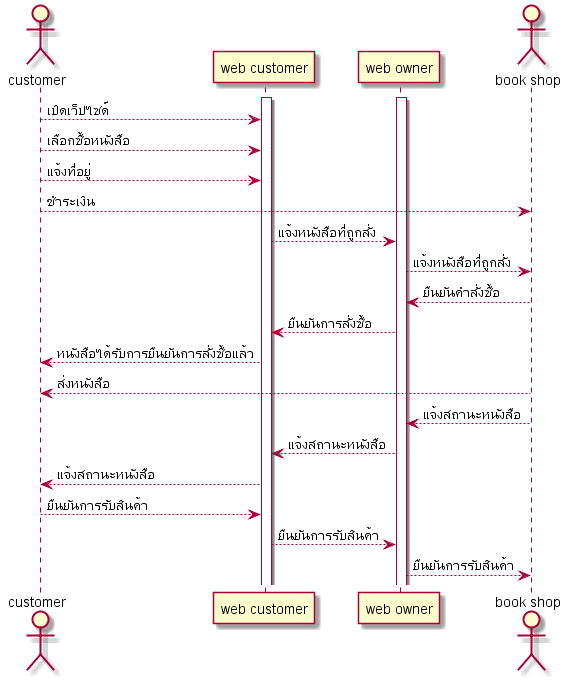

The diagram above was rendered by PlantUML. Its source (embedded in the PNG):
@startuml ซื้อหนังสือ
actor customer
participant "web customer"  as web
activate web
participant "web owner" as webb
activate webb
actor "book shop" as shop
customer --> web :เปิดเว็ปไซด์
customer --> web :เลือกซื้อหนังสือ
customer --> web :แจ้งที่อยู่
customer --> shop :ชำระเงิน
web --> webb: แจ้งหนังสือที่ถูกสั่ง
webb --> shop:แจ้งหนังสือที่ถูกสั่ง
shop --> webb:ยืนยันคำสั่งซื้อ
webb --> web : ยืนยันการสั่งซื้อ
web --> customer :หนังสือได้รับการยืนยันการสั่งซื้อแล้ว
shop --> customer : ส่งหนังสือ
shop --> webb : แจ้งสถานะหนังสือ
webb --> web : แจ้งสถานะหนังสือ
web --> customer:แจ้งสถานะหนังสือ
customer --> web : ยืนยันการรับสินค้า
web --> webb :ยืนยันการรับสินค้า
webb --> shop :ยืนยันการรับสินค้า


@enduml